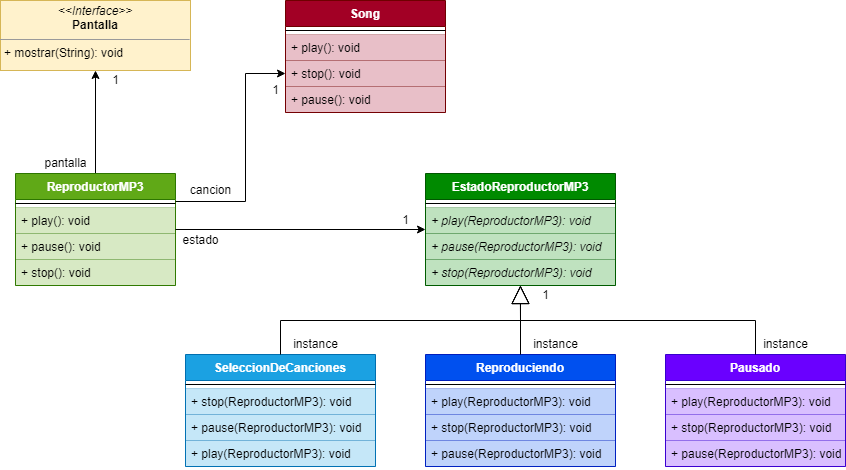

The diagram above was exported from draw.io. Its source (the exported page's mxGraphModel, read from the mxfile embedded in the PNG):
<mxGraphModel dx="1102" dy="582" grid="1" gridSize="10" guides="1" tooltips="1" connect="1" arrows="1" fold="1" page="1" pageScale="1" pageWidth="827" pageHeight="1169" math="0" shadow="0">
  <root>
    <mxCell id="88jBxBU_veNidfKswoxB-0" />
    <mxCell id="88jBxBU_veNidfKswoxB-1" parent="88jBxBU_veNidfKswoxB-0" />
    <mxCell id="4ysgn9YmNYJFhCclANge-0" style="edgeStyle=orthogonalEdgeStyle;rounded=0;orthogonalLoop=1;jettySize=auto;html=1;entryX=0.5;entryY=1;entryDx=0;entryDy=0;fontColor=#FFFFFF;" edge="1" parent="88jBxBU_veNidfKswoxB-1" source="88jBxBU_veNidfKswoxB-2" target="88jBxBU_veNidfKswoxB-32">
      <mxGeometry relative="1" as="geometry" />
    </mxCell>
    <mxCell id="88jBxBU_veNidfKswoxB-2" value="ReproductorMP3" style="swimlane;fontStyle=1;align=center;verticalAlign=top;childLayout=stackLayout;horizontal=1;startSize=26;horizontalStack=0;resizeParent=1;resizeParentMax=0;resizeLast=0;collapsible=1;marginBottom=0;fillColor=#60a917;fontColor=#ffffff;strokeColor=#2D7600;" vertex="1" parent="88jBxBU_veNidfKswoxB-1">
      <mxGeometry x="40" y="293" width="160" height="112" as="geometry" />
    </mxCell>
    <mxCell id="88jBxBU_veNidfKswoxB-3" value="" style="line;strokeWidth=1;fillColor=none;align=left;verticalAlign=middle;spacingTop=-1;spacingLeft=3;spacingRight=3;rotatable=0;labelPosition=right;points=[];portConstraint=eastwest;" vertex="1" parent="88jBxBU_veNidfKswoxB-2">
      <mxGeometry y="26" width="160" height="8" as="geometry" />
    </mxCell>
    <mxCell id="88jBxBU_veNidfKswoxB-4" value="+ play(): void" style="text;strokeColor=#2D7600;fillColor=#60a917;align=left;verticalAlign=top;spacingLeft=4;spacingRight=4;overflow=hidden;rotatable=0;points=[[0,0.5],[1,0.5]];portConstraint=eastwest;fontColor=default;opacity=25;" vertex="1" parent="88jBxBU_veNidfKswoxB-2">
      <mxGeometry y="34" width="160" height="26" as="geometry" />
    </mxCell>
    <mxCell id="88jBxBU_veNidfKswoxB-5" value="+ pause(): void" style="text;strokeColor=#2D7600;fillColor=#60a917;align=left;verticalAlign=top;spacingLeft=4;spacingRight=4;overflow=hidden;rotatable=0;points=[[0,0.5],[1,0.5]];portConstraint=eastwest;fontColor=default;opacity=25;" vertex="1" parent="88jBxBU_veNidfKswoxB-2">
      <mxGeometry y="60" width="160" height="26" as="geometry" />
    </mxCell>
    <mxCell id="88jBxBU_veNidfKswoxB-6" value="+ stop(): void" style="text;strokeColor=#2D7600;fillColor=#60a917;align=left;verticalAlign=top;spacingLeft=4;spacingRight=4;overflow=hidden;rotatable=0;points=[[0,0.5],[1,0.5]];portConstraint=eastwest;fontColor=default;opacity=25;" vertex="1" parent="88jBxBU_veNidfKswoxB-2">
      <mxGeometry y="86" width="160" height="26" as="geometry" />
    </mxCell>
    <mxCell id="88jBxBU_veNidfKswoxB-7" value="EstadoReproductorMP3" style="swimlane;fontStyle=1;align=center;verticalAlign=top;childLayout=stackLayout;horizontal=1;startSize=26;horizontalStack=0;resizeParent=1;resizeParentMax=0;resizeLast=0;collapsible=1;marginBottom=0;fillColor=#008a00;fontColor=#ffffff;strokeColor=#005700;" vertex="1" parent="88jBxBU_veNidfKswoxB-1">
      <mxGeometry x="450" y="293" width="190" height="112" as="geometry" />
    </mxCell>
    <mxCell id="88jBxBU_veNidfKswoxB-8" value="" style="line;strokeWidth=1;fillColor=none;align=left;verticalAlign=middle;spacingTop=-1;spacingLeft=3;spacingRight=3;rotatable=0;labelPosition=right;points=[];portConstraint=eastwest;" vertex="1" parent="88jBxBU_veNidfKswoxB-7">
      <mxGeometry y="26" width="190" height="8" as="geometry" />
    </mxCell>
    <mxCell id="88jBxBU_veNidfKswoxB-9" value="+ play(ReproductorMP3): void" style="text;strokeColor=#005700;fillColor=#008a00;align=left;verticalAlign=top;spacingLeft=4;spacingRight=4;overflow=hidden;rotatable=0;points=[[0,0.5],[1,0.5]];portConstraint=eastwest;fontStyle=2;fontColor=default;opacity=25;" vertex="1" parent="88jBxBU_veNidfKswoxB-7">
      <mxGeometry y="34" width="190" height="26" as="geometry" />
    </mxCell>
    <mxCell id="88jBxBU_veNidfKswoxB-10" value="+ pause(ReproductorMP3): void" style="text;strokeColor=#005700;fillColor=#008a00;align=left;verticalAlign=top;spacingLeft=4;spacingRight=4;overflow=hidden;rotatable=0;points=[[0,0.5],[1,0.5]];portConstraint=eastwest;fontStyle=2;fontColor=default;opacity=25;" vertex="1" parent="88jBxBU_veNidfKswoxB-7">
      <mxGeometry y="60" width="190" height="26" as="geometry" />
    </mxCell>
    <mxCell id="88jBxBU_veNidfKswoxB-11" value="+ stop(ReproductorMP3): void" style="text;strokeColor=#005700;fillColor=#008a00;align=left;verticalAlign=top;spacingLeft=4;spacingRight=4;overflow=hidden;rotatable=0;points=[[0,0.5],[1,0.5]];portConstraint=eastwest;fontStyle=2;fontColor=default;opacity=25;" vertex="1" parent="88jBxBU_veNidfKswoxB-7">
      <mxGeometry y="86" width="190" height="26" as="geometry" />
    </mxCell>
    <mxCell id="88jBxBU_veNidfKswoxB-12" value="Pausado" style="swimlane;fontStyle=1;align=center;verticalAlign=top;childLayout=stackLayout;horizontal=1;startSize=26;horizontalStack=0;resizeParent=1;resizeParentMax=0;resizeLast=0;collapsible=1;marginBottom=0;fillColor=#6a00ff;fontColor=#ffffff;strokeColor=#3700CC;" vertex="1" parent="88jBxBU_veNidfKswoxB-1">
      <mxGeometry x="690" y="474" width="180" height="112" as="geometry" />
    </mxCell>
    <mxCell id="88jBxBU_veNidfKswoxB-13" value="" style="line;strokeWidth=1;fillColor=none;align=left;verticalAlign=middle;spacingTop=-1;spacingLeft=3;spacingRight=3;rotatable=0;labelPosition=right;points=[];portConstraint=eastwest;" vertex="1" parent="88jBxBU_veNidfKswoxB-12">
      <mxGeometry y="26" width="180" height="8" as="geometry" />
    </mxCell>
    <mxCell id="88jBxBU_veNidfKswoxB-14" value="+ play(ReproductorMP3): void" style="text;strokeColor=#3700CC;fillColor=#6a00ff;align=left;verticalAlign=top;spacingLeft=4;spacingRight=4;overflow=hidden;rotatable=0;points=[[0,0.5],[1,0.5]];portConstraint=eastwest;fontStyle=0;fontColor=default;opacity=25;" vertex="1" parent="88jBxBU_veNidfKswoxB-12">
      <mxGeometry y="34" width="180" height="26" as="geometry" />
    </mxCell>
    <mxCell id="88jBxBU_veNidfKswoxB-15" value="+ stop(ReproductorMP3): void" style="text;strokeColor=#3700CC;fillColor=#6a00ff;align=left;verticalAlign=top;spacingLeft=4;spacingRight=4;overflow=hidden;rotatable=0;points=[[0,0.5],[1,0.5]];portConstraint=eastwest;fontStyle=0;fontColor=default;opacity=25;" vertex="1" parent="88jBxBU_veNidfKswoxB-12">
      <mxGeometry y="60" width="180" height="26" as="geometry" />
    </mxCell>
    <mxCell id="88jBxBU_veNidfKswoxB-16" value="+ pause(ReproductorMP3): void" style="text;strokeColor=#3700CC;fillColor=#6a00ff;align=left;verticalAlign=top;spacingLeft=4;spacingRight=4;overflow=hidden;rotatable=0;points=[[0,0.5],[1,0.5]];portConstraint=eastwest;fontStyle=0;fontColor=default;opacity=25;" vertex="1" parent="88jBxBU_veNidfKswoxB-12">
      <mxGeometry y="86" width="180" height="26" as="geometry" />
    </mxCell>
    <mxCell id="88jBxBU_veNidfKswoxB-17" value="Reproduciendo" style="swimlane;fontStyle=1;align=center;verticalAlign=top;childLayout=stackLayout;horizontal=1;startSize=26;horizontalStack=0;resizeParent=1;resizeParentMax=0;resizeLast=0;collapsible=1;marginBottom=0;fillColor=#0050ef;fontColor=#ffffff;strokeColor=#001DBC;" vertex="1" parent="88jBxBU_veNidfKswoxB-1">
      <mxGeometry x="450" y="474" width="190" height="112" as="geometry" />
    </mxCell>
    <mxCell id="88jBxBU_veNidfKswoxB-18" value="" style="line;strokeWidth=1;fillColor=none;align=left;verticalAlign=middle;spacingTop=-1;spacingLeft=3;spacingRight=3;rotatable=0;labelPosition=right;points=[];portConstraint=eastwest;" vertex="1" parent="88jBxBU_veNidfKswoxB-17">
      <mxGeometry y="26" width="190" height="8" as="geometry" />
    </mxCell>
    <mxCell id="88jBxBU_veNidfKswoxB-19" value="+ play(ReproductorMP3): void" style="text;strokeColor=#001DBC;fillColor=#0050ef;align=left;verticalAlign=top;spacingLeft=4;spacingRight=4;overflow=hidden;rotatable=0;points=[[0,0.5],[1,0.5]];portConstraint=eastwest;fontStyle=0;fontColor=default;opacity=25;" vertex="1" parent="88jBxBU_veNidfKswoxB-17">
      <mxGeometry y="34" width="190" height="26" as="geometry" />
    </mxCell>
    <mxCell id="88jBxBU_veNidfKswoxB-20" value="+ stop(ReproductorMP3): void" style="text;strokeColor=#001DBC;fillColor=#0050ef;align=left;verticalAlign=top;spacingLeft=4;spacingRight=4;overflow=hidden;rotatable=0;points=[[0,0.5],[1,0.5]];portConstraint=eastwest;fontStyle=0;fontColor=default;opacity=25;" vertex="1" parent="88jBxBU_veNidfKswoxB-17">
      <mxGeometry y="60" width="190" height="26" as="geometry" />
    </mxCell>
    <mxCell id="88jBxBU_veNidfKswoxB-21" value="+ pause(ReproductorMP3): void" style="text;strokeColor=#001DBC;fillColor=#0050ef;align=left;verticalAlign=top;spacingLeft=4;spacingRight=4;overflow=hidden;rotatable=0;points=[[0,0.5],[1,0.5]];portConstraint=eastwest;fontStyle=0;fontColor=default;opacity=25;" vertex="1" parent="88jBxBU_veNidfKswoxB-17">
      <mxGeometry y="86" width="190" height="26" as="geometry" />
    </mxCell>
    <mxCell id="88jBxBU_veNidfKswoxB-22" value="SeleccionDeCanciones" style="swimlane;fontStyle=1;align=center;verticalAlign=top;childLayout=stackLayout;horizontal=1;startSize=26;horizontalStack=0;resizeParent=1;resizeParentMax=0;resizeLast=0;collapsible=1;marginBottom=0;fillColor=#1ba1e2;fontColor=#ffffff;strokeColor=#006EAF;" vertex="1" parent="88jBxBU_veNidfKswoxB-1">
      <mxGeometry x="210" y="474" width="190" height="112" as="geometry" />
    </mxCell>
    <mxCell id="88jBxBU_veNidfKswoxB-23" value="" style="line;strokeWidth=1;fillColor=none;align=left;verticalAlign=middle;spacingTop=-1;spacingLeft=3;spacingRight=3;rotatable=0;labelPosition=right;points=[];portConstraint=eastwest;" vertex="1" parent="88jBxBU_veNidfKswoxB-22">
      <mxGeometry y="26" width="190" height="8" as="geometry" />
    </mxCell>
    <mxCell id="88jBxBU_veNidfKswoxB-24" value="+ stop(ReproductorMP3): void" style="text;strokeColor=#006EAF;fillColor=#1ba1e2;align=left;verticalAlign=top;spacingLeft=4;spacingRight=4;overflow=hidden;rotatable=0;points=[[0,0.5],[1,0.5]];portConstraint=eastwest;fontStyle=0;fontColor=default;opacity=25;" vertex="1" parent="88jBxBU_veNidfKswoxB-22">
      <mxGeometry y="34" width="190" height="26" as="geometry" />
    </mxCell>
    <mxCell id="88jBxBU_veNidfKswoxB-25" value="+ pause(ReproductorMP3): void" style="text;strokeColor=#006EAF;fillColor=#1ba1e2;align=left;verticalAlign=top;spacingLeft=4;spacingRight=4;overflow=hidden;rotatable=0;points=[[0,0.5],[1,0.5]];portConstraint=eastwest;fontStyle=0;fontColor=default;opacity=25;" vertex="1" parent="88jBxBU_veNidfKswoxB-22">
      <mxGeometry y="60" width="190" height="26" as="geometry" />
    </mxCell>
    <mxCell id="88jBxBU_veNidfKswoxB-26" value="+ play(ReproductorMP3): void" style="text;strokeColor=#006EAF;fillColor=#1ba1e2;align=left;verticalAlign=top;spacingLeft=4;spacingRight=4;overflow=hidden;rotatable=0;points=[[0,0.5],[1,0.5]];portConstraint=eastwest;fontStyle=0;fontColor=default;opacity=25;" vertex="1" parent="88jBxBU_veNidfKswoxB-22">
      <mxGeometry y="86" width="190" height="26" as="geometry" />
    </mxCell>
    <mxCell id="88jBxBU_veNidfKswoxB-27" value="Song" style="swimlane;fontStyle=1;align=center;verticalAlign=top;childLayout=stackLayout;horizontal=1;startSize=26;horizontalStack=0;resizeParent=1;resizeParentMax=0;resizeLast=0;collapsible=1;marginBottom=0;fillColor=#a20025;fontColor=#ffffff;strokeColor=#6F0000;" vertex="1" parent="88jBxBU_veNidfKswoxB-1">
      <mxGeometry x="310" y="120" width="160" height="112" as="geometry" />
    </mxCell>
    <mxCell id="88jBxBU_veNidfKswoxB-28" value="" style="line;strokeWidth=1;fillColor=none;align=left;verticalAlign=middle;spacingTop=-1;spacingLeft=3;spacingRight=3;rotatable=0;labelPosition=right;points=[];portConstraint=eastwest;" vertex="1" parent="88jBxBU_veNidfKswoxB-27">
      <mxGeometry y="26" width="160" height="8" as="geometry" />
    </mxCell>
    <mxCell id="88jBxBU_veNidfKswoxB-29" value="+ play(): void" style="text;strokeColor=#6F0000;fillColor=#a20025;align=left;verticalAlign=top;spacingLeft=4;spacingRight=4;overflow=hidden;rotatable=0;points=[[0,0.5],[1,0.5]];portConstraint=eastwest;fontColor=default;opacity=25;" vertex="1" parent="88jBxBU_veNidfKswoxB-27">
      <mxGeometry y="34" width="160" height="26" as="geometry" />
    </mxCell>
    <mxCell id="88jBxBU_veNidfKswoxB-30" value="+ stop(): void" style="text;strokeColor=#6F0000;fillColor=#a20025;align=left;verticalAlign=top;spacingLeft=4;spacingRight=4;overflow=hidden;rotatable=0;points=[[0,0.5],[1,0.5]];portConstraint=eastwest;fontColor=default;opacity=25;" vertex="1" parent="88jBxBU_veNidfKswoxB-27">
      <mxGeometry y="60" width="160" height="26" as="geometry" />
    </mxCell>
    <mxCell id="88jBxBU_veNidfKswoxB-31" value="+ pause(): void" style="text;strokeColor=#6F0000;fillColor=#a20025;align=left;verticalAlign=top;spacingLeft=4;spacingRight=4;overflow=hidden;rotatable=0;points=[[0,0.5],[1,0.5]];portConstraint=eastwest;fontColor=default;opacity=25;" vertex="1" parent="88jBxBU_veNidfKswoxB-27">
      <mxGeometry y="86" width="160" height="26" as="geometry" />
    </mxCell>
    <mxCell id="88jBxBU_veNidfKswoxB-32" value="&lt;p style=&quot;margin: 0px ; margin-top: 4px ; text-align: center&quot;&gt;&lt;i&gt;&amp;lt;&amp;lt;Interface&amp;gt;&amp;gt;&lt;/i&gt;&lt;br&gt;&lt;b&gt;Pantalla&lt;/b&gt;&lt;/p&gt;&lt;hr size=&quot;1&quot;&gt;&lt;p style=&quot;margin: 0px ; margin-left: 4px&quot;&gt;+ mostrar(String): void&lt;/p&gt;" style="verticalAlign=top;align=left;overflow=fill;fontSize=12;fontFamily=Helvetica;html=1;fillColor=#fff2cc;strokeColor=#d6b656;" vertex="1" parent="88jBxBU_veNidfKswoxB-1">
      <mxGeometry x="25" y="120" width="190" height="70" as="geometry" />
    </mxCell>
    <mxCell id="88jBxBU_veNidfKswoxB-34" value="" style="endArrow=classic;html=1;rounded=0;endSize=6;strokeWidth=1;endFill=1;" edge="1" parent="88jBxBU_veNidfKswoxB-1" source="88jBxBU_veNidfKswoxB-2" target="88jBxBU_veNidfKswoxB-7">
      <mxGeometry width="50" height="50" relative="1" as="geometry">
        <mxPoint x="390" y="260" as="sourcePoint" />
        <mxPoint x="440" y="210" as="targetPoint" />
      </mxGeometry>
    </mxCell>
    <mxCell id="88jBxBU_veNidfKswoxB-35" value="" style="endArrow=classic;html=1;rounded=0;endSize=6;strokeWidth=1;endFill=1;exitX=1;exitY=0.25;exitDx=0;exitDy=0;entryX=0;entryY=0.5;entryDx=0;entryDy=0;" edge="1" parent="88jBxBU_veNidfKswoxB-1" source="88jBxBU_veNidfKswoxB-2" target="88jBxBU_veNidfKswoxB-30">
      <mxGeometry width="50" height="50" relative="1" as="geometry">
        <mxPoint x="370" y="360" as="sourcePoint" />
        <mxPoint x="420" y="310" as="targetPoint" />
        <Array as="points">
          <mxPoint x="270" y="321" />
          <mxPoint x="270" y="193" />
        </Array>
      </mxGeometry>
    </mxCell>
    <mxCell id="88jBxBU_veNidfKswoxB-37" value="cancion" style="text;html=1;align=center;verticalAlign=middle;resizable=0;points=[];autosize=1;strokeColor=none;fillColor=none;fontColor=default;" vertex="1" parent="88jBxBU_veNidfKswoxB-1">
      <mxGeometry x="205" y="300" width="60" height="20" as="geometry" />
    </mxCell>
    <mxCell id="88jBxBU_veNidfKswoxB-38" value="1" style="text;html=1;align=center;verticalAlign=middle;resizable=0;points=[];autosize=1;strokeColor=none;fillColor=none;fontColor=default;" vertex="1" parent="88jBxBU_veNidfKswoxB-1">
      <mxGeometry x="290" y="200" width="20" height="20" as="geometry" />
    </mxCell>
    <mxCell id="88jBxBU_veNidfKswoxB-39" value="estado" style="text;html=1;align=center;verticalAlign=middle;resizable=0;points=[];autosize=1;strokeColor=none;fillColor=none;fontColor=default;" vertex="1" parent="88jBxBU_veNidfKswoxB-1">
      <mxGeometry x="200" y="350" width="50" height="20" as="geometry" />
    </mxCell>
    <mxCell id="88jBxBU_veNidfKswoxB-40" value="1" style="text;html=1;align=center;verticalAlign=middle;resizable=0;points=[];autosize=1;strokeColor=none;fillColor=none;fontColor=default;" vertex="1" parent="88jBxBU_veNidfKswoxB-1">
      <mxGeometry x="420" y="330" width="20" height="20" as="geometry" />
    </mxCell>
    <mxCell id="88jBxBU_veNidfKswoxB-41" value="" style="endArrow=block;endSize=16;endFill=0;html=1;rounded=0;fontColor=default;exitX=0.5;exitY=0;exitDx=0;exitDy=0;entryX=0.5;entryY=1;entryDx=0;entryDy=0;" edge="1" parent="88jBxBU_veNidfKswoxB-1" source="88jBxBU_veNidfKswoxB-22" target="88jBxBU_veNidfKswoxB-7">
      <mxGeometry width="160" relative="1" as="geometry">
        <mxPoint x="330" y="300" as="sourcePoint" />
        <mxPoint x="490" y="300" as="targetPoint" />
        <Array as="points">
          <mxPoint x="305" y="440" />
          <mxPoint x="545" y="440" />
        </Array>
      </mxGeometry>
    </mxCell>
    <mxCell id="88jBxBU_veNidfKswoxB-42" value="" style="endArrow=block;endSize=16;endFill=0;html=1;rounded=0;fontColor=default;exitX=0.5;exitY=0;exitDx=0;exitDy=0;" edge="1" parent="88jBxBU_veNidfKswoxB-1" source="88jBxBU_veNidfKswoxB-17" target="88jBxBU_veNidfKswoxB-11">
      <mxGeometry width="160" relative="1" as="geometry">
        <mxPoint x="315" y="480" as="sourcePoint" />
        <mxPoint x="550" y="410" as="targetPoint" />
      </mxGeometry>
    </mxCell>
    <mxCell id="88jBxBU_veNidfKswoxB-43" value="" style="endArrow=block;endSize=16;endFill=0;html=1;rounded=0;fontColor=default;exitX=0.5;exitY=0;exitDx=0;exitDy=0;entryX=0.499;entryY=1;entryDx=0;entryDy=0;entryPerimeter=0;" edge="1" parent="88jBxBU_veNidfKswoxB-1" source="88jBxBU_veNidfKswoxB-12" target="88jBxBU_veNidfKswoxB-11">
      <mxGeometry width="160" relative="1" as="geometry">
        <mxPoint x="325" y="490" as="sourcePoint" />
        <mxPoint x="544" y="410" as="targetPoint" />
        <Array as="points">
          <mxPoint x="780" y="440" />
          <mxPoint x="545" y="440" />
        </Array>
      </mxGeometry>
    </mxCell>
    <mxCell id="4ysgn9YmNYJFhCclANge-1" value="pantalla" style="text;html=1;align=center;verticalAlign=middle;resizable=0;points=[];autosize=1;strokeColor=none;fillColor=none;fontColor=default;" vertex="1" parent="88jBxBU_veNidfKswoxB-1">
      <mxGeometry x="60" y="273" width="60" height="20" as="geometry" />
    </mxCell>
    <mxCell id="4ysgn9YmNYJFhCclANge-2" value="1" style="text;html=1;align=center;verticalAlign=middle;resizable=0;points=[];autosize=1;strokeColor=none;fillColor=none;fontColor=default;" vertex="1" parent="88jBxBU_veNidfKswoxB-1">
      <mxGeometry x="130" y="190" width="20" height="20" as="geometry" />
    </mxCell>
    <mxCell id="4ysgn9YmNYJFhCclANge-4" value="instance" style="text;html=1;align=center;verticalAlign=middle;resizable=0;points=[];autosize=1;strokeColor=none;fillColor=none;fontColor=default;" vertex="1" parent="88jBxBU_veNidfKswoxB-1">
      <mxGeometry x="780" y="454" width="60" height="20" as="geometry" />
    </mxCell>
    <mxCell id="4ysgn9YmNYJFhCclANge-5" value="instance" style="text;html=1;align=center;verticalAlign=middle;resizable=0;points=[];autosize=1;strokeColor=none;fillColor=none;fontColor=default;" vertex="1" parent="88jBxBU_veNidfKswoxB-1">
      <mxGeometry x="550" y="454" width="60" height="20" as="geometry" />
    </mxCell>
    <mxCell id="4ysgn9YmNYJFhCclANge-6" value="instance" style="text;html=1;align=center;verticalAlign=middle;resizable=0;points=[];autosize=1;strokeColor=none;fillColor=none;fontColor=default;" vertex="1" parent="88jBxBU_veNidfKswoxB-1">
      <mxGeometry x="310" y="454" width="60" height="20" as="geometry" />
    </mxCell>
    <mxCell id="4ysgn9YmNYJFhCclANge-7" value="1" style="text;html=1;align=center;verticalAlign=middle;resizable=0;points=[];autosize=1;strokeColor=none;fillColor=none;fontColor=default;" vertex="1" parent="88jBxBU_veNidfKswoxB-1">
      <mxGeometry x="560" y="405" width="20" height="20" as="geometry" />
    </mxCell>
  </root>
</mxGraphModel>